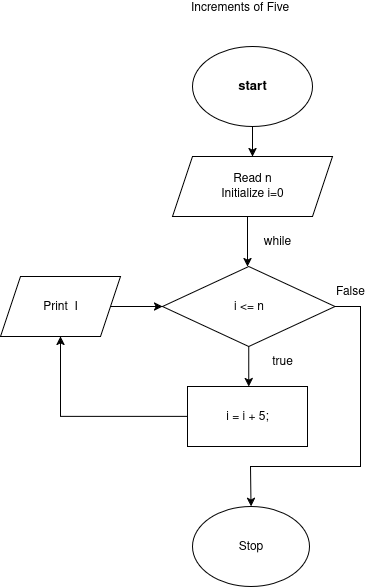

The diagram above was exported from draw.io. Its source (the exported page's mxGraphModel, read from the mxfile embedded in the PNG):
<mxGraphModel dx="1426" dy="703" grid="1" gridSize="10" guides="1" tooltips="1" connect="1" arrows="1" fold="1" page="1" pageScale="1" pageWidth="850" pageHeight="1100" math="0" shadow="0">
  <root>
    <mxCell id="0" />
    <mxCell id="1" parent="0" />
    <mxCell id="hhntXYtWrr8d2f6EJdo6-1" value="" style="edgeStyle=orthogonalEdgeStyle;rounded=0;orthogonalLoop=1;jettySize=auto;html=1;" edge="1" parent="1" source="hhntXYtWrr8d2f6EJdo6-2" target="hhntXYtWrr8d2f6EJdo6-3">
      <mxGeometry relative="1" as="geometry" />
    </mxCell>
    <mxCell id="hhntXYtWrr8d2f6EJdo6-2" value="&lt;h4 style=&quot;font-size: 13px;&quot;&gt;&lt;font style=&quot;font-size: 13px;&quot;&gt;start&lt;/font&gt;&lt;/h4&gt;" style="ellipse;whiteSpace=wrap;html=1;" vertex="1" parent="1">
      <mxGeometry x="362" y="150" width="120" height="80" as="geometry" />
    </mxCell>
    <mxCell id="hhntXYtWrr8d2f6EJdo6-3" value="&lt;div&gt;Read n&lt;/div&gt;&lt;div&gt;Initialize i=0&lt;/div&gt;" style="shape=parallelogram;perimeter=parallelogramPerimeter;whiteSpace=wrap;html=1;fixedSize=1;" vertex="1" parent="1">
      <mxGeometry x="342" y="260" width="160" height="60" as="geometry" />
    </mxCell>
    <mxCell id="hhntXYtWrr8d2f6EJdo6-4" value="" style="endArrow=classic;html=1;rounded=0;entryX=0.5;entryY=0;entryDx=0;entryDy=0;" edge="1" parent="1">
      <mxGeometry width="50" height="50" relative="1" as="geometry">
        <mxPoint x="417" y="320" as="sourcePoint" />
        <mxPoint x="417" y="370" as="targetPoint" />
      </mxGeometry>
    </mxCell>
    <mxCell id="hhntXYtWrr8d2f6EJdo6-5" value="Increments of Five" style="text;html=1;align=center;verticalAlign=middle;whiteSpace=wrap;rounded=0;" vertex="1" parent="1">
      <mxGeometry x="319" y="110" width="180.5" as="geometry" />
    </mxCell>
    <mxCell id="hhntXYtWrr8d2f6EJdo6-6" value="" style="edgeStyle=orthogonalEdgeStyle;rounded=0;orthogonalLoop=1;jettySize=auto;html=1;" edge="1" parent="1" source="hhntXYtWrr8d2f6EJdo6-7">
      <mxGeometry relative="1" as="geometry">
        <mxPoint x="418.29999999999995" y="490" as="targetPoint" />
      </mxGeometry>
    </mxCell>
    <mxCell id="hhntXYtWrr8d2f6EJdo6-7" value="i &amp;lt;= n" style="rhombus;whiteSpace=wrap;html=1;" vertex="1" parent="1">
      <mxGeometry x="332" y="370" width="172.5" height="80" as="geometry" />
    </mxCell>
    <mxCell id="hhntXYtWrr8d2f6EJdo6-8" value="while" style="text;html=1;align=center;verticalAlign=middle;whiteSpace=wrap;rounded=0;" vertex="1" parent="1">
      <mxGeometry x="417" y="330" width="60" height="30" as="geometry" />
    </mxCell>
    <mxCell id="hhntXYtWrr8d2f6EJdo6-17" value="" style="edgeStyle=orthogonalEdgeStyle;rounded=0;orthogonalLoop=1;jettySize=auto;html=1;" edge="1" parent="1" source="hhntXYtWrr8d2f6EJdo6-10" target="hhntXYtWrr8d2f6EJdo6-16">
      <mxGeometry relative="1" as="geometry" />
    </mxCell>
    <mxCell id="hhntXYtWrr8d2f6EJdo6-10" value="i = i + 5;" style="rounded=0;whiteSpace=wrap;html=1;" vertex="1" parent="1">
      <mxGeometry x="357" y="490" width="120" height="60" as="geometry" />
    </mxCell>
    <mxCell id="hhntXYtWrr8d2f6EJdo6-11" value="true" style="text;html=1;align=center;verticalAlign=middle;whiteSpace=wrap;rounded=0;" vertex="1" parent="1">
      <mxGeometry x="422" y="450" width="60" height="30" as="geometry" />
    </mxCell>
    <mxCell id="hhntXYtWrr8d2f6EJdo6-12" value="False" style="text;html=1;align=center;verticalAlign=middle;whiteSpace=wrap;rounded=0;" vertex="1" parent="1">
      <mxGeometry x="490" y="380" width="60" height="30" as="geometry" />
    </mxCell>
    <mxCell id="hhntXYtWrr8d2f6EJdo6-18" value="" style="edgeStyle=orthogonalEdgeStyle;rounded=0;orthogonalLoop=1;jettySize=auto;html=1;" edge="1" parent="1" source="hhntXYtWrr8d2f6EJdo6-16" target="hhntXYtWrr8d2f6EJdo6-7">
      <mxGeometry relative="1" as="geometry" />
    </mxCell>
    <mxCell id="hhntXYtWrr8d2f6EJdo6-16" value="Print&amp;nbsp; I" style="shape=parallelogram;perimeter=parallelogramPerimeter;whiteSpace=wrap;html=1;fixedSize=1;rounded=0;" vertex="1" parent="1">
      <mxGeometry x="170" y="380" width="120" height="60" as="geometry" />
    </mxCell>
    <mxCell id="hhntXYtWrr8d2f6EJdo6-19" value="Stop" style="ellipse;whiteSpace=wrap;html=1;" vertex="1" parent="1">
      <mxGeometry x="362" y="610" width="117" height="80" as="geometry" />
    </mxCell>
    <mxCell id="hhntXYtWrr8d2f6EJdo6-22" value="" style="endArrow=classic;html=1;rounded=0;entryX=0.5;entryY=0;entryDx=0;entryDy=0;" edge="1" parent="1" target="hhntXYtWrr8d2f6EJdo6-19">
      <mxGeometry width="50" height="50" relative="1" as="geometry">
        <mxPoint x="504.5" y="410" as="sourcePoint" />
        <mxPoint x="440" y="590" as="targetPoint" />
        <Array as="points">
          <mxPoint x="530" y="410" />
          <mxPoint x="530" y="570" />
          <mxPoint x="420" y="570" />
        </Array>
      </mxGeometry>
    </mxCell>
  </root>
</mxGraphModel>